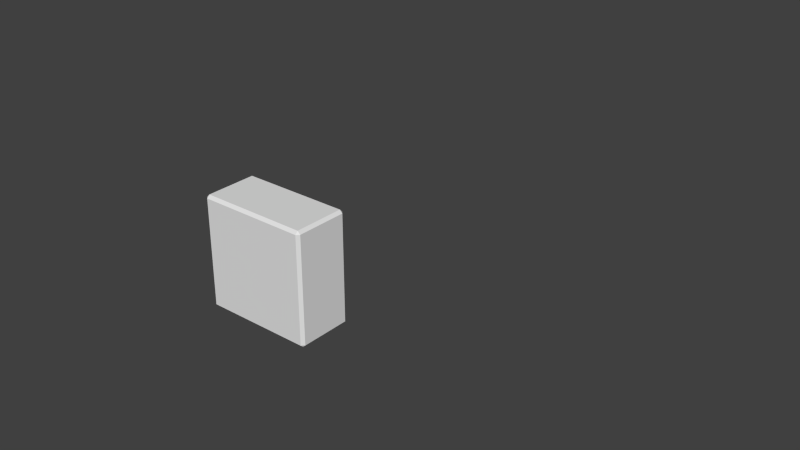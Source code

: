 # Source: wallthing.blend  (saved by Blender 2.68.0; exported with 4.5.12 LTS)
import bpy
from mathutils import Matrix  # noqa: F401  (used for matrix-valued properties, if any)

bpy.ops.wm.read_factory_settings(use_empty=True)
scene = bpy.context.scene
scene.name = 'Scene'

# ---- collections
col_collection_1 = bpy.data.collections.new('Collection 1'); scene.collection.children.link(col_collection_1)
col_collection_1.hide_render = True
col_collection_1.hide_viewport = True
col_collection_2 = bpy.data.collections.new('Collection 2'); scene.collection.children.link(col_collection_2)
col_collection_2.hide_render = True
col_collection_2.hide_viewport = True
col_collection_3 = bpy.data.collections.new('Collection 3'); scene.collection.children.link(col_collection_3)
col_collection_3.hide_render = True
col_collection_3.hide_viewport = True
col_collection_4 = bpy.data.collections.new('Collection 4'); scene.collection.children.link(col_collection_4)

# ---- materials (node trees are filled in below, after node groups)
mat_material = bpy.data.materials.new('Material')
mat_material.alpha_threshold = 0.0
mat_material.use_transparent_shadow = False
mat_material.roughness = 0.5
mat_material.line_color = (0.0, 0.0, 0.0, 1.0)

# ---- material node trees

# ---- world
world_world = bpy.data.worlds.new('World'); scene.world = world_world
world_world.color = (0.05088, 0.05088, 0.05088)
world_world.use_sun_shadow = False
world_world.sun_shadow_jitter_overblur = 0.0
world_world.cycles.sampling_method = 'MANUAL'
world_world.cycles.sample_map_resolution = 256

# ---- meshes
me_cylinder_004 = bpy.data.meshes.new('Cylinder.004')
me_cylinder_004.from_pydata([(3.225, 0.225, 0.925), (3.225, -0.225, 0.925), (-0.725, -0.225, 0.925), (-0.725, 0.225, 0.925), (3.225, 0.225, 1.925), (-0.725, 0.225, 1.925), (-0.725, -0.225, 1.925), (3.225, -0.225, 1.925), (3.25, 0.225, 0.95), (3.25, 0.225, 1.9), (3.25, -0.225, 1.9), (3.25, -0.225, 0.95), (3.225, -0.25, 0.95), (3.225, -0.25, 1.9), (-0.725, -0.25, 1.9), (-0.725, -0.25, 0.95), (-0.75, -0.225, 0.95), (-0.75, -0.225, 1.9), (-0.75, 0.225, 1.9), (-0.75, 0.225, 0.95), (3.225, 0.25, 1.9), (3.225, 0.25, 0.95), (-0.725, 0.25, 0.95), (-0.725, 0.25, 1.9)], [], [(0, 1, 2), (0, 2, 3), (6, 7, 4), (6, 4, 5), (10, 11, 8), (10, 8, 9), (14, 15, 12), (14, 12, 13), (18, 19, 16), (18, 16, 17), (22, 23, 20), (22, 20, 21), (0, 8, 11), (0, 11, 1), (15, 2, 1), (15, 1, 12), (21, 0, 3), (21, 3, 22), (19, 3, 2), (19, 2, 16), (23, 5, 4), (23, 4, 20), (5, 18, 17), (5, 17, 6), (7, 10, 9), (7, 9, 4), (6, 14, 13), (6, 13, 7), (20, 9, 8), (20, 8, 21), (10, 13, 12), (10, 12, 11), (14, 17, 16), (14, 16, 15), (18, 23, 22), (18, 22, 19), (0, 21, 8), (1, 11, 12), (2, 15, 16), (3, 19, 22), (4, 9, 20), (7, 13, 10), (6, 17, 14), (5, 23, 18)])
_uv = me_cylinder_004.uv_layers.new(name='UVMap')
_uv.uv.foreach_set('vector', [0.5603, 0.005632, 0.6617, 0.005943, 0.6589, 0.8957, 0.5603, 0.005632, 0.6589, 0.8957, 0.5576, 0.8954, 0.549, 0.005942, 0.5463, 0.8957, 0.4449, 0.8954, 0.549, 0.005942, 0.4449, 0.8954, 0.4477, 0.005632, 0.8209, 1.003, 0.8215, 0.7886, 0.9229, 0.7889, 0.8209, 1.003, 0.9229, 0.7889, 0.9223, 1.003, 0.2226, 0.0006564, 0.4366, 0.0, 0.4393, 0.8898, 0.2226, 0.0006564, 0.4393, 0.8898, 0.2253, 0.8905, 0.668, 1.003, 0.6673, 0.7889, 0.7687, 0.7886, 0.668, 1.003, 0.7687, 0.7886, 0.7693, 1.003, 0.214, 0.8954, 1.729e-05, 0.8948, 0.002747, 0.004975, 0.214, 0.8954, 0.002747, 0.004975, 0.2167, 0.005632, 0.5603, 0.005632, 0.5603, 0.0, 0.6617, 0.0003109, 0.5603, 0.005632, 0.6617, 0.0003109, 0.6617, 0.005943, 0.9944, 0.0, 1.0, 3.46e-05, 0.9945, 0.8898, 0.6646, 0.8958, 0.6617, 0.005943, 0.6673, 0.00596, 0.5547, 0.005614, 0.5603, 0.005632, 0.5576, 0.8954, 0.2167, 0.005632, 0.2197, 0.8954, 0.214, 0.8954, 0.5576, 0.9011, 0.5576, 0.8954, 0.6589, 0.8957, 0.5576, 0.9011, 0.6589, 0.8957, 0.6589, 0.9014, 0.442, 0.005614, 0.4477, 0.005632, 0.4449, 0.8954, 0.442, 0.005614, 0.4449, 0.8954, 0.4393, 0.8954, 0.4477, 0.005632, 0.4477, 0.0, 0.5491, 0.0003108, 0.4477, 0.005632, 0.5491, 0.0003108, 0.549, 0.005942, 0.8209, 1.008, 0.8209, 1.003, 0.9223, 1.003, 0.8209, 1.008, 0.9223, 1.003, 0.9222, 1.009, 0.549, 0.005942, 0.5547, 0.00596, 0.5519, 0.8958, 0.549, 0.005942, 0.5519, 0.8958, 0.5463, 0.8957, 0.9279, 1.003, 0.9223, 1.003, 0.9229, 0.7889, 0.002747, 0.004975, 0.2168, 0.0, 0.2167, 0.005632, 0.2253, 0.8961, 0.2253, 0.8905, 0.4393, 0.8898, 0.2253, 0.8961, 0.4393, 0.8898, 0.4393, 0.8954, 0.775, 1.003, 0.7693, 1.003, 0.7687, 0.7886, 0.775, 1.003, 0.7687, 0.7886, 0.7743, 0.7886, 0.9694, 1.003, 0.9638, 1.002, 0.969, 0.7885, 0.0, 0.9004, 0.214, 0.8954, 0.214, 0.9011, 0.5603, 0.005632, 0.5547, 0.005614, 0.5603, 0.0, 0.6617, 0.005943, 0.6617, 0.0003109, 0.6673, 0.00596, 0.6589, 0.8957, 0.6646, 0.8958, 0.6589, 0.9014, 0.2197, 0.8954, 0.214, 0.9011, 0.214, 0.8954, 0.9222, 1.009, 0.9223, 1.003, 0.9279, 1.003, 0.2197, 0.8905, 0.2253, 0.8905, 0.2253, 0.8961, 0.549, 0.005942, 0.5491, 0.0003108, 0.5547, 0.00596, 0.4477, 0.005632, 0.442, 0.005614, 0.4477, 0.0])
me_cylinder_004.materials.append(mat_material)
me_cylinder_004.use_remesh_preserve_volume = False
me_cylinder_004.use_remesh_preserve_attributes = False
me_cylinder_004.use_mirror_vertex_groups = False
me_cylinder_004.update()
me_cylinder_001 = bpy.data.meshes.new('Cylinder.001')
me_cylinder_001.from_pydata([(3.225, 0.225, 0.925), (3.225, -0.225, 0.925), (0.275, -0.225, 0.925), (0.275, 0.225, 0.925), (3.225, 0.225, 1.925), (0.275, 0.225, 1.925), (0.275, -0.225, 1.925), (3.225, -0.225, 1.925), (3.25, 0.225, 0.95), (3.25, 0.225, 1.9), (3.25, -0.225, 1.9), (3.25, -0.225, 0.95), (3.225, -0.25, 0.95), (3.225, -0.25, 1.9), (0.275, -0.25, 1.9), (0.275, -0.25, 0.95), (0.25, -0.225, 0.95), (0.25, -0.225, 1.9), (0.25, 0.225, 1.9), (0.25, 0.225, 0.95), (3.225, 0.25, 1.9), (3.225, 0.25, 0.95), (0.275, 0.25, 0.95), (0.275, 0.25, 1.9)], [], [(0, 1, 2), (0, 2, 3), (6, 7, 4), (6, 4, 5), (10, 11, 8), (10, 8, 9), (14, 15, 12), (14, 12, 13), (18, 19, 16), (18, 16, 17), (22, 23, 20), (22, 20, 21), (0, 8, 11), (0, 11, 1), (15, 2, 1), (15, 1, 12), (21, 0, 3), (21, 3, 22), (19, 3, 2), (19, 2, 16), (23, 5, 4), (23, 4, 20), (5, 18, 17), (5, 17, 6), (7, 10, 9), (7, 9, 4), (6, 14, 13), (6, 13, 7), (20, 9, 8), (20, 8, 21), (10, 13, 12), (10, 12, 11), (14, 17, 16), (14, 16, 15), (18, 23, 22), (18, 22, 19), (0, 21, 8), (1, 11, 12), (2, 15, 16), (3, 19, 22), (4, 9, 20), (7, 13, 10), (6, 17, 14), (5, 23, 18)])
_uv = me_cylinder_001.uv_layers.new(name='UVMap')
_uv.uv.foreach_set('vector', [0.5603, 0.2553, 0.6617, 0.2555, 0.6589, 0.9229, 0.5603, 0.2553, 0.6589, 0.9229, 0.5576, 0.9226, 0.549, 0.2555, 0.5463, 0.9229, 0.4449, 0.9226, 0.549, 0.2555, 0.4449, 0.9226, 0.4477, 0.2553, 0.8209, 1.003, 0.8215, 0.7886, 0.9229, 0.7889, 0.8209, 1.003, 0.9229, 0.7889, 0.9223, 1.003, 0.2226, 0.2516, 0.4366, 0.2511, 0.4393, 0.9184, 0.2226, 0.2516, 0.4393, 0.9184, 0.2253, 0.9189, 0.668, 1.003, 0.6673, 0.7889, 0.7687, 0.7886, 0.668, 1.003, 0.7687, 0.7886, 0.7693, 1.003, 0.214, 0.9226, 1.729e-05, 0.9221, 0.002747, 0.2548, 0.214, 0.9226, 0.002747, 0.2548, 0.2167, 0.2553, 0.5603, 0.2553, 0.5603, 0.2511, 0.6617, 0.2513, 0.5603, 0.2553, 0.6617, 0.2513, 0.6617, 0.2555, 0.9944, 0.2511, 1.0, 0.2511, 0.9945, 0.9184, 0.6646, 0.9229, 0.6617, 0.2555, 0.6673, 0.2555, 0.5547, 0.2553, 0.5603, 0.2553, 0.5576, 0.9226, 0.2167, 0.2553, 0.2197, 0.9227, 0.214, 0.9226, 0.5576, 0.9269, 0.5576, 0.9226, 0.6589, 0.9229, 0.5576, 0.9269, 0.6589, 0.9229, 0.6589, 0.9271, 0.442, 0.2553, 0.4477, 0.2553, 0.4449, 0.9226, 0.442, 0.2553, 0.4449, 0.9226, 0.4393, 0.9226, 0.4477, 0.2553, 0.4477, 0.2511, 0.5491, 0.2513, 0.4477, 0.2553, 0.5491, 0.2513, 0.549, 0.2555, 0.8209, 1.007, 0.8209, 1.003, 0.9223, 1.003, 0.8209, 1.007, 0.9223, 1.003, 0.9222, 1.007, 0.549, 0.2555, 0.5547, 0.2555, 0.5519, 0.9229, 0.549, 0.2555, 0.5519, 0.9229, 0.5463, 0.9229, 0.9279, 1.003, 0.9223, 1.003, 0.9229, 0.8427, 0.002747, 0.2548, 0.2168, 0.2511, 0.2167, 0.2553, 0.2253, 0.9231, 0.2253, 0.9189, 0.4393, 0.9184, 0.2253, 0.9231, 0.4393, 0.9184, 0.4393, 0.9226, 0.775, 1.003, 0.7693, 1.003, 0.7687, 0.8425, 0.775, 1.003, 0.7687, 0.8425, 0.7743, 0.8425, 0.9694, 1.003, 0.9638, 1.003, 0.969, 0.8425, 0.0, 0.9264, 0.214, 0.9226, 0.214, 0.9269, 0.5603, 0.2553, 0.5547, 0.2553, 0.5603, 0.2511, 0.6617, 0.2555, 0.6617, 0.2513, 0.6673, 0.2555, 0.6589, 0.9229, 0.6646, 0.9229, 0.6589, 0.9271, 0.2197, 0.9227, 0.214, 0.9269, 0.214, 0.9226, 0.9222, 1.007, 0.9223, 1.003, 0.9279, 1.003, 0.2197, 0.9189, 0.2253, 0.9189, 0.2253, 0.9231, 0.549, 0.2555, 0.5491, 0.2513, 0.5547, 0.2555, 0.4477, 0.2553, 0.442, 0.2553, 0.4477, 0.2511])
me_cylinder_001.materials.append(mat_material)
me_cylinder_001.use_remesh_preserve_volume = False
me_cylinder_001.use_remesh_preserve_attributes = False
me_cylinder_001.use_mirror_vertex_groups = False
me_cylinder_001.update()
me_cylinder_006 = bpy.data.meshes.new('Cylinder.006')
me_cylinder_006.from_pydata([(2.225, 0.225, 0.925), (2.225, -0.225, 0.925), (0.275, -0.225, 0.925), (0.275, 0.225, 0.925), (2.225, 0.225, 1.925), (0.275, 0.225, 1.925), (0.275, -0.225, 1.925), (2.225, -0.225, 1.925), (2.25, 0.225, 0.95), (2.25, 0.225, 1.9), (2.25, -0.225, 1.9), (2.25, -0.225, 0.95), (2.225, -0.25, 0.95), (2.225, -0.25, 1.9), (0.275, -0.25, 1.9), (0.275, -0.25, 0.95), (0.25, -0.225, 0.95), (0.25, -0.225, 1.9), (0.25, 0.225, 1.9), (0.25, 0.225, 0.95), (2.225, 0.25, 1.9), (2.225, 0.25, 0.95), (0.275, 0.25, 0.95), (0.275, 0.25, 1.9)], [], [(0, 1, 2), (0, 2, 3), (6, 7, 4), (6, 4, 5), (10, 11, 8), (10, 8, 9), (14, 15, 12), (14, 12, 13), (18, 19, 16), (18, 16, 17), (22, 23, 20), (22, 20, 21), (0, 8, 11), (0, 11, 1), (15, 2, 1), (15, 1, 12), (21, 0, 3), (21, 3, 22), (19, 3, 2), (19, 2, 16), (23, 5, 4), (23, 4, 20), (5, 18, 17), (5, 17, 6), (7, 10, 9), (7, 9, 4), (6, 14, 13), (6, 13, 7), (20, 9, 8), (20, 8, 21), (10, 13, 12), (10, 12, 11), (14, 17, 16), (14, 16, 15), (18, 23, 22), (18, 22, 19), (0, 21, 8), (1, 11, 12), (2, 15, 16), (3, 19, 22), (4, 9, 20), (7, 13, 10), (6, 17, 14), (5, 23, 18)])
_uv = me_cylinder_006.uv_layers.new(name='UVMap')
_uv.uv.foreach_set('vector', [0.5603, 0.5174, 0.6617, 0.5176, 0.6589, 0.9625, 0.5603, 0.5174, 0.6589, 0.9625, 0.5576, 0.9623, 0.549, 0.5176, 0.5463, 0.9625, 0.4449, 0.9623, 0.549, 0.5176, 0.4449, 0.9623, 0.4477, 0.5174, 0.8209, 1.003, 0.8215, 0.7886, 0.9229, 0.7889, 0.8209, 1.003, 0.9229, 0.7889, 0.9223, 1.003, 0.2226, 0.515, 0.4366, 0.5146, 0.4393, 0.9595, 0.2226, 0.515, 0.4393, 0.9595, 0.2253, 0.9599, 0.668, 1.003, 0.6673, 0.7889, 0.7687, 0.7886, 0.668, 1.003, 0.7687, 0.7886, 0.7693, 1.003, 0.214, 0.9623, 1.729e-05, 0.962, 0.002747, 0.5171, 0.214, 0.9623, 0.002747, 0.5171, 0.2167, 0.5174, 0.5603, 0.5174, 0.5603, 0.5146, 0.6617, 0.5148, 0.5603, 0.5174, 0.6617, 0.5148, 0.6617, 0.5176, 0.9944, 0.5146, 1.0, 0.5146, 0.9945, 0.9595, 0.6646, 0.9625, 0.6617, 0.5176, 0.6673, 0.5176, 0.5547, 0.5174, 0.5603, 0.5174, 0.5576, 0.9623, 0.2167, 0.5174, 0.2197, 0.9624, 0.214, 0.9623, 0.5576, 0.9652, 0.5576, 0.9623, 0.6589, 0.9625, 0.5576, 0.9652, 0.6589, 0.9625, 0.6589, 0.9653, 0.442, 0.5174, 0.4477, 0.5174, 0.4449, 0.9623, 0.442, 0.5174, 0.4449, 0.9623, 0.4393, 0.9623, 0.4477, 0.5174, 0.4477, 0.5146, 0.5491, 0.5148, 0.4477, 0.5174, 0.5491, 0.5148, 0.549, 0.5176, 0.8209, 1.019, 0.8209, 1.016, 0.9223, 1.016, 0.8209, 1.019, 0.9223, 1.016, 0.9222, 1.019, 0.549, 0.5176, 0.5547, 0.5176, 0.5519, 0.9625, 0.549, 0.5176, 0.5519, 0.9625, 0.5463, 0.9625, 0.9279, 1.016, 0.9223, 1.016, 0.9229, 0.9091, 0.002747, 0.5171, 0.2168, 0.5146, 0.2167, 0.5174, 0.2253, 0.9627, 0.2253, 0.9599, 0.4393, 0.9595, 0.2253, 0.9627, 0.4393, 0.9595, 0.4393, 0.9623, 0.775, 1.016, 0.7693, 1.016, 0.7687, 0.9089, 0.775, 1.016, 0.7687, 0.9089, 0.7743, 0.9089, 0.9694, 1.016, 0.9638, 1.016, 0.969, 0.9089, 0.0, 0.9648, 0.214, 0.9623, 0.214, 0.9652, 0.5603, 0.5174, 0.5547, 0.5174, 0.5603, 0.5146, 0.6617, 0.5176, 0.6617, 0.5148, 0.6673, 0.5176, 0.6589, 0.9625, 0.6646, 0.9625, 0.6589, 0.9653, 0.2197, 0.9624, 0.214, 0.9652, 0.214, 0.9623, 0.9222, 1.019, 0.9223, 1.016, 0.9279, 1.016, 0.2197, 0.9599, 0.2253, 0.9599, 0.2253, 0.9627, 0.549, 0.5176, 0.5491, 0.5148, 0.5547, 0.5176, 0.4477, 0.5174, 0.442, 0.5174, 0.4477, 0.5146])
me_cylinder_006.materials.append(mat_material)
me_cylinder_006.use_remesh_preserve_volume = False
me_cylinder_006.use_remesh_preserve_attributes = False
me_cylinder_006.use_mirror_vertex_groups = False
me_cylinder_006.update()
me_cylinder_000 = bpy.data.meshes.new('Cylinder.000')
me_cylinder_000.from_pydata([(1.725, 0.225, 0.925), (1.725, -0.225, 0.925), (0.775, -0.225, 0.925), (0.775, 0.225, 0.925), (1.725, 0.225, 1.925), (0.775, 0.225, 1.925), (0.775, -0.225, 1.925), (1.725, -0.225, 1.925), (1.75, 0.225, 0.95), (1.75, 0.225, 1.9), (1.75, -0.225, 1.9), (1.75, -0.225, 0.95), (1.725, -0.25, 0.95), (1.725, -0.25, 1.9), (0.775, -0.25, 1.9), (0.775, -0.25, 0.95), (0.75, -0.225, 0.95), (0.75, -0.225, 1.9), (0.75, 0.225, 1.9), (0.75, 0.225, 0.95), (1.725, 0.25, 1.9), (1.725, 0.25, 0.95), (0.775, 0.25, 0.95), (0.775, 0.25, 1.9)], [], [(0, 1, 2), (0, 2, 3), (6, 7, 4), (6, 4, 5), (10, 11, 8), (10, 8, 9), (14, 15, 12), (14, 12, 13), (18, 19, 16), (18, 16, 17), (22, 23, 20), (22, 20, 21), (0, 8, 11), (0, 11, 1), (15, 2, 1), (15, 1, 12), (21, 0, 3), (21, 3, 22), (19, 3, 2), (19, 2, 16), (23, 5, 4), (23, 4, 20), (5, 18, 17), (5, 17, 6), (7, 10, 9), (7, 9, 4), (6, 14, 13), (6, 13, 7), (20, 9, 8), (20, 8, 21), (10, 13, 12), (10, 12, 11), (14, 17, 16), (14, 16, 15), (18, 23, 22), (18, 22, 19), (0, 21, 8), (1, 11, 12), (2, 15, 16), (3, 19, 22), (4, 9, 20), (7, 13, 10), (6, 17, 14), (5, 23, 18)])
_uv = me_cylinder_000.uv_layers.new(name='UVMap')
_uv.uv.foreach_set('vector', [0.5603, 0.6287, 0.6617, 0.6288, 0.6589, 0.8512, 0.5603, 0.6287, 0.6589, 0.8512, 0.5576, 0.8512, 0.549, 0.6288, 0.5463, 0.8512, 0.4449, 0.8512, 0.549, 0.6288, 0.4449, 0.8512, 0.4477, 0.6287, 0.8209, 1.003, 0.8215, 0.7886, 0.9229, 0.7889, 0.8209, 1.003, 0.9229, 0.7889, 0.9223, 1.003, 0.2226, 0.6275, 0.4366, 0.6273, 0.4393, 0.8498, 0.2226, 0.6275, 0.4393, 0.8498, 0.2253, 0.8499, 0.668, 1.003, 0.6673, 0.7889, 0.7687, 0.7886, 0.668, 1.003, 0.7687, 0.7886, 0.7693, 1.003, 0.214, 0.8512, 1.729e-05, 0.851, 0.002747, 0.6285, 0.214, 0.8512, 0.002747, 0.6285, 0.2167, 0.6287, 0.5603, 0.6287, 0.5603, 0.6273, 0.6617, 0.6274, 0.5603, 0.6287, 0.6617, 0.6274, 0.6617, 0.6288, 0.9944, 0.6273, 1.0, 0.6273, 0.9945, 0.8498, 0.6646, 0.8512, 0.6617, 0.6288, 0.6673, 0.6288, 0.5547, 0.6287, 0.5603, 0.6287, 0.5576, 0.8512, 0.2167, 0.6287, 0.2197, 0.8512, 0.214, 0.8512, 0.5576, 0.8526, 0.5576, 0.8512, 0.6589, 0.8512, 0.5576, 0.8526, 0.6589, 0.8512, 0.6589, 0.8526, 0.442, 0.6287, 0.4477, 0.6287, 0.4449, 0.8512, 0.442, 0.6287, 0.4449, 0.8512, 0.4393, 0.8512, 0.4477, 0.6287, 0.4477, 0.6273, 0.5491, 0.6274, 0.4477, 0.6287, 0.5491, 0.6274, 0.549, 0.6288, 0.8209, 1.019, 0.8209, 1.016, 0.9223, 1.016, 0.8209, 1.019, 0.9223, 1.016, 0.9222, 1.019, 0.549, 0.6288, 0.5547, 0.6288, 0.5519, 0.8512, 0.549, 0.6288, 0.5519, 0.8512, 0.5463, 0.8512, 0.9279, 1.016, 0.9223, 1.016, 0.9229, 0.9091, 0.002747, 0.6285, 0.2168, 0.6273, 0.2167, 0.6287, 0.2253, 0.8513, 0.2253, 0.8499, 0.4393, 0.8498, 0.2253, 0.8513, 0.4393, 0.8498, 0.4393, 0.8512, 0.775, 1.016, 0.7693, 1.016, 0.7687, 0.9089, 0.775, 1.016, 0.7687, 0.9089, 0.7743, 0.9089, 0.9694, 1.016, 0.9638, 1.016, 0.969, 0.9089, 0.0, 0.8524, 0.214, 0.8512, 0.214, 0.8526, 0.5603, 0.6287, 0.5547, 0.6287, 0.5603, 0.6273, 0.6617, 0.6288, 0.6617, 0.6274, 0.6673, 0.6288, 0.6589, 0.8512, 0.6646, 0.8512, 0.6589, 0.8526, 0.2197, 0.8512, 0.214, 0.8526, 0.214, 0.8512, 0.9222, 1.019, 0.9223, 1.016, 0.9279, 1.016, 0.2197, 0.8499, 0.2253, 0.8499, 0.2253, 0.8513, 0.549, 0.6288, 0.5491, 0.6274, 0.5547, 0.6288, 0.4477, 0.6287, 0.442, 0.6287, 0.4477, 0.6273])
me_cylinder_000.materials.append(mat_material)
me_cylinder_000.use_remesh_preserve_volume = False
me_cylinder_000.use_remesh_preserve_attributes = False
me_cylinder_000.use_mirror_vertex_groups = False
me_cylinder_000.update()

# ---- objects
ob_cylinder_001 = bpy.data.objects.new('Cylinder.001', me_cylinder_004)
ob_cylinder_002 = bpy.data.objects.new('Cylinder.002', me_cylinder_001)
ob_cylinder_006 = bpy.data.objects.new('Cylinder.006', me_cylinder_006)
ob_cylinder_000 = bpy.data.objects.new('Cylinder.000', me_cylinder_000)

# ---- transforms, parenting, visibility, modifiers, constraints
ob_cylinder_001.location = (-1.25, 0.0, -1.425)
ob_cylinder_001.lineart.crease_threshold = 0.0
ob_cylinder_002.location = (-1.75, 0.0, -1.425)
ob_cylinder_002.lineart.crease_threshold = 0.0
ob_cylinder_006.location = (-1.25, 0.0, -1.425)
ob_cylinder_006.lineart.crease_threshold = 0.0
ob_cylinder_000.location = (-1.25, 0.0, -1.425)
ob_cylinder_000.lineart.crease_threshold = 0.0

# ---- collection membership
col_collection_1.objects.link(ob_cylinder_001)
col_collection_2.objects.link(ob_cylinder_002)
col_collection_3.objects.link(ob_cylinder_006)
col_collection_4.objects.link(ob_cylinder_000)

# ---- scene / render settings (as saved in the file)
scene.frame_start = 1; scene.frame_end = 250; scene.frame_set(1)
scene.render.engine = 'BLENDER_EEVEE_NEXT'
scene.render.image_settings.color_mode = 'RGB'
scene.render.image_settings.compression = 90
scene.render.resolution_percentage = 50
scene.render.dither_intensity = 0.0
scene.render.bake_margin = 2
scene.render.bake_bias = 0.0
scene.cycles.use_denoising = False
scene.cycles.samples = 10
scene.cycles.sampling_pattern = 'TABULATED_SOBOL'
scene.cycles.light_sampling_threshold = 0.0
scene.cycles.use_adaptive_sampling = False
scene.cycles.use_light_tree = False
scene.cycles.blur_glossy = 0.0
scene.cycles.volume_bounces = 1
scene.cycles.pixel_filter_type = 'GAUSSIAN'
scene.cycles.sample_clamp_indirect = 0.0
scene.view_settings.view_transform = 'Standard'
bpy.context.view_layer.update()

# ---- added for rendering (the .blend has no active camera and no usable light): camera, sun
cam_auto = bpy.data.cameras.new('AutoCamera')
cam_auto.lens = 50.0
cam_auto.sensor_width = 36.0
cam_auto.clip_end = 1000.0
ob_auto_camera = bpy.data.objects.new('AutoCamera', cam_auto)
scene.collection.objects.link(ob_auto_camera)
ob_auto_camera.location = (5.60255, -5.22306, 4.19454)
ob_auto_camera.rotation_euler = (1.09748, -7.21219e-08, 0.694738)
scene.camera = ob_auto_camera
light_auto_sun = bpy.data.lights.new('AutoSun', 'SUN')
light_auto_sun.energy = 3.0
light_auto_sun.angle = 0.0523599
ob_auto_sun = bpy.data.objects.new('AutoSun', light_auto_sun)
scene.collection.objects.link(ob_auto_sun)
ob_auto_sun.rotation_euler = (0.872665, 0.174533, 0.523599)
bpy.context.view_layer.update()
